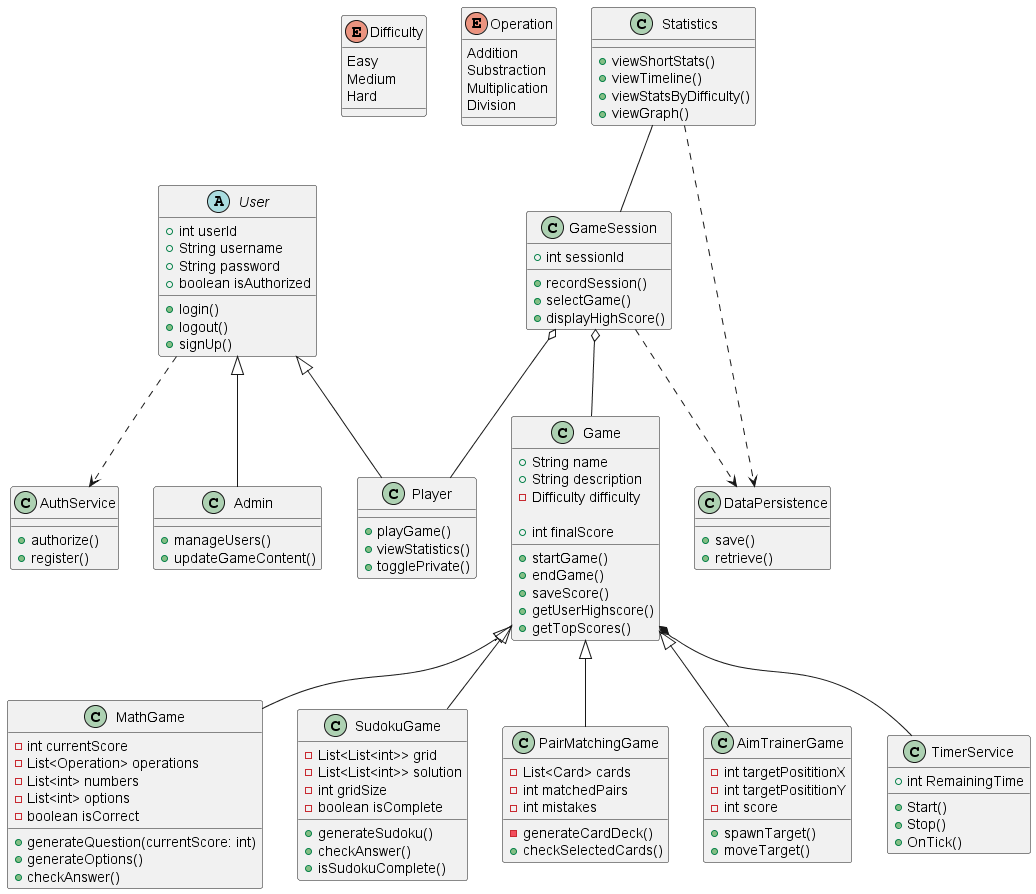

The diagram above was rendered by PlantUML. Its source (embedded in the PNG):
@startuml
' ======== Abstract Classes and Enumerations ========
enum Difficulty {
  Easy
  Medium
  Hard
}

enum Operation {
  Addition
  Substraction
  Multiplication
  Division
}


class DataPersistence {
  +save()
  +retrieve()
}

GameSession ..> DataPersistence
Statistics ..> DataPersistence


' ======== User/Account Domain ========
abstract class User {
  +int userId
  +String username
  +String password
  +boolean isAuthorized
  +login()
  +logout()
  +signUp()
}

class Player {
  +playGame()
  +viewStatistics()
  +togglePrivate()
}

class Admin {
  +manageUsers()
  +updateGameContent()
}

User <|-- Player
User <|-- Admin



' ======== Game Domain ========
class Game {
  +String name
  +String description
  -Difficulty difficulty
  
  +int finalScore
  
  +startGame()
  +endGame()
  +saveScore() 
  +getUserHighscore() 
  +getTopScores()
}



class MathGame {
  -int currentScore 
  -List<Operation> operations
  -List<int> numbers
  -List<int> options
  -boolean isCorrect

  +generateQuestion(currentScore: int)
  +generateOptions()
  +checkAnswer()
}

class SudokuGame {
  - List<List<int>> grid
  - List<List<int>> solution
  - int gridSize
  - boolean isComplete
  
  +generateSudoku()
  +checkAnswer()
  +isSudokuComplete()
}

class PairMatchingGame {
  -List<Card> cards
  -int matchedPairs
  -int mistakes

  -generateCardDeck()
  +checkSelectedCards()
}

class AimTrainerGame {
  -int targetPosititionX
  -int targetPosititionY
  -int score

  +spawnTarget()
  +moveTarget()
}


Game <|-- MathGame
Game <|-- SudokuGame
Game <|-- PairMatchingGame
Game <|-- AimTrainerGame


class TimerService {
  +int RemainingTime
  +Start()
  +Stop()
  +OnTick()
}

Game *-- TimerService

' ======== Statistics/High Score Domain ========
class GameSession {
  +int sessionId
  +recordSession()
  +selectGame()
  +displayHighScore()
}

class Statistics {
  +viewShortStats()
  +viewTimeline()
  +viewStatsByDifficulty()
  +viewGraph()
}

GameSession o-- Game
GameSession o-- Player
Statistics -- GameSession

' ======== Services & Persistence ========
class AuthService {
  +authorize()
  +register()
}

User ..> AuthService

@enduml